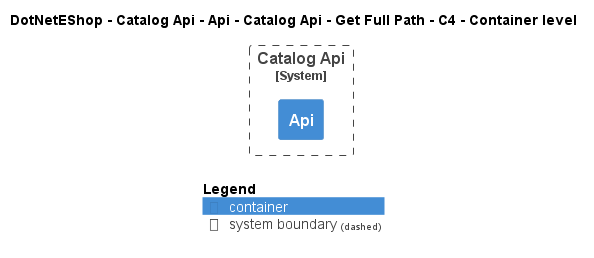

The diagram above was rendered by PlantUML. Its source (embedded in the PNG):
@startuml
!include ..\..\..\..\..\..\..\..\..\.c4s\C4_Container.puml

AddElementTag("c4interflow:lifecycle:new", $bgColor=green, $fontColor=#ffffff, $borderColor=green, $shadowing="False")
AddElementTag("c4interflow:lifecycle:changed", $bgColor=orange, $fontColor=#ffffff, $borderColor=orange, $shadowing="False")
AddElementTag("c4interflow:lifecycle:removed", $bgColor=red, $fontColor=#ffffff, $borderColor=red, $shadowing="False")

AddRelTag("c4interflow:lifecycle:new", $textColor=green, $lineColor=green)
AddRelTag("c4interflow:lifecycle:changed", $textColor=orange, $lineColor=orange)
AddRelTag("c4interflow:lifecycle:removed", $textColor=red, $lineColor=red)

SHOW_PERSON_PORTRAIT()
LAYOUT_TOP_DOWN()

skinparam linetype polyline

title DotNetEShop - Catalog Api - Api - Catalog Api - Get Full Path - C4 - Container level


System_Boundary(DotNetEShop.SoftwareSystems.CatalogApi, "Catalog Api") {
    Container(DotNetEShop.SoftwareSystems.CatalogApi.Containers.Api, "Api", "", "")
}



SHOW_LEGEND()
@enduml